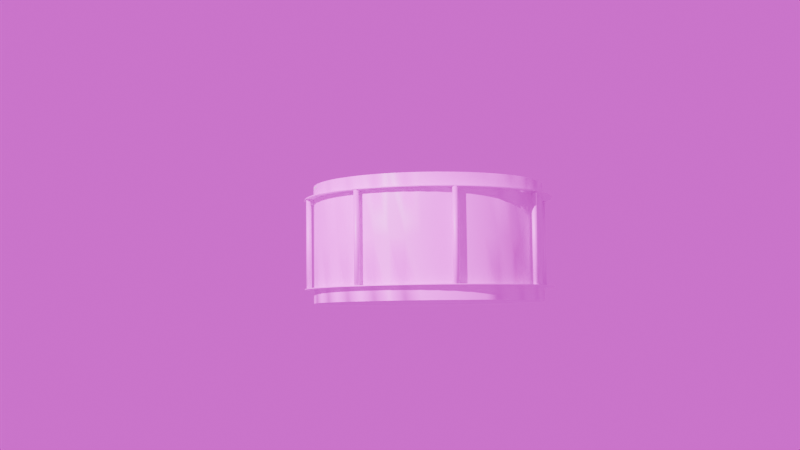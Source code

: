 # Source: Tambour1.blend  (saved by Blender 4.1.24; exported with 4.5.12 LTS)
import bpy
from mathutils import Matrix  # noqa: F401  (used for matrix-valued properties, if any)

bpy.ops.wm.read_factory_settings(use_empty=True)
scene = bpy.context.scene
scene.name = 'Scene'

# ---- collections
col_collection = bpy.data.collections.new('Collection'); scene.collection.children.link(col_collection)

# ---- images (referenced by path relative to the original .blend; pixels are not part of the script)
import os
ASSET_DIR = os.environ.get("B2B_ASSET_DIR", "")  # directory of the original .blend (textures are referenced by path, not embedded)
HERE = os.path.dirname(os.path.abspath(__file__))  # packed textures are extracted next to this script under _unpacked/

def load_image(name, relpath, width, height, colorspace="sRGB"):
    """Load a texture the original file referenced (path relative to the .blend, or extracted next to this script)."""
    p = next((c for c in (os.path.join(HERE, relpath), os.path.join(ASSET_DIR, relpath)) if relpath and os.path.exists(c)), "")
    if p:
        img = bpy.data.images.load(p, check_existing=True)
        img.name = name
    else:  # same state as the original file: an image datablock whose file is absent (Cycles renders it pink)
        img = bpy.data.images.new(name, width, height)
        img.source = "FILE"
        img.filepath = "//" + (relpath or name)
    img.colorspace_settings.name = colorspace
    return img
img_box = load_image('Box', 'Box.png', 1024, 1024, 'sRGB')
img_support1 = load_image('support1', 'support1.png', 1024, 1024, 'sRGB')
img_barre = load_image('barre', 'barre.png', 1024, 1024, 'sRGB')
img_hdroutdoorsnowmountainseveningclear001_light = load_image('HdrOutdoorSnowMountainsEveningClear001_Light', 'HdrOutdoorSnowMountainsEveningClear001_HDR_4K.exr', 1024, 1024, 'Linear Rec.709')
img_hdroutdoorsnowmountainseveningclear001_background = load_image('HdrOutdoorSnowMountainsEveningClear001_Background', 'HdrOutdoorSnowMountainsEveningClear001_HDR_4K.exr', 1024, 1024, 'Linear Rec.709')

# ---- materials (node trees are filled in below, after node groups)
mat_metalcladdingframe002_2k = bpy.data.materials.new('MetalCladdingFrame002_2K')
mat_metalcladdingframe002_2k.displacement_method = 'DISPLACEMENT'
mat_metalsteelbrushed001_2k = bpy.data.materials.new('MetalSteelBrushed001_2K')
mat_metalsteelbrushed001_2k.displacement_method = 'DISPLACEMENT'
mat_plasticmolddryblast002_2k = bpy.data.materials.new('PlasticMoldDryBlast002_2K')
mat_plasticmolddryblast002_2k.displacement_method = 'DISPLACEMENT'
mat_material = bpy.data.materials.new('Material')

# ---- material node trees
mat_metalcladdingframe002_2k.use_nodes = True; mat_metalcladdingframe002_2k.node_tree.nodes.clear()
_N = mat_metalcladdingframe002_2k.node_tree.nodes; _L = mat_metalcladdingframe002_2k.node_tree.links
n0 = _N.new('ShaderNodeBsdfPrincipled'); n0.name = 'Principled BSDF'; n0.location = (241, 338)
n0.distribution = 'GGX'
n0.subsurface_method = 'RANDOM_WALK_SKIN'
n1 = _N.new('ShaderNodeOutputMaterial'); n1.name = 'Material Output'; n1.location = (591, 338)
n2 = _N.new('ShaderNodeTexImage'); n2.name = 'Image Texture'; n2.location = (-152, 330)
n2.image = img_box
_L.new(n0.outputs[0], n1.inputs[0])
_L.new(n2.outputs[0], n0.inputs[0])
n1.is_active_output = True
mat_metalsteelbrushed001_2k.use_nodes = True; mat_metalsteelbrushed001_2k.node_tree.nodes.clear()
_N = mat_metalsteelbrushed001_2k.node_tree.nodes; _L = mat_metalsteelbrushed001_2k.node_tree.links
n0 = _N.new('ShaderNodeBsdfPrincipled'); n0.name = 'Principled BSDF'; n0.location = (167, 297)
n0.distribution = 'GGX'
n0.subsurface_method = 'RANDOM_WALK_SKIN'
n1 = _N.new('ShaderNodeOutputMaterial'); n1.name = 'Material Output'; n1.location = (517, 297)
n2 = _N.new('ShaderNodeTexImage'); n2.name = 'Image Texture'; n2.location = (-113, 300)
n2.image = img_support1
_L.new(n0.outputs[0], n1.inputs[0])
_L.new(n2.outputs[0], n0.inputs[0])
n1.is_active_output = True
mat_plasticmolddryblast002_2k.use_nodes = True; mat_plasticmolddryblast002_2k.node_tree.nodes.clear()
_N = mat_plasticmolddryblast002_2k.node_tree.nodes; _L = mat_plasticmolddryblast002_2k.node_tree.links
n0 = _N.new('ShaderNodeBsdfPrincipled'); n0.name = 'Principled BSDF'; n0.location = (76, 312)
n0.distribution = 'GGX'
n0.subsurface_method = 'RANDOM_WALK_SKIN'
n1 = _N.new('ShaderNodeOutputMaterial'); n1.name = 'Material Output'; n1.location = (426, 312)
n2 = _N.new('ShaderNodeTexImage'); n2.name = 'Image Texture'; n2.location = (-283, 310)
n2.image = img_barre
_L.new(n0.outputs[0], n1.inputs[0])
_L.new(n2.outputs[0], n0.inputs[0])
n1.is_active_output = True
mat_material.use_nodes = True; mat_material.node_tree.nodes.clear()
_N = mat_material.node_tree.nodes; _L = mat_material.node_tree.links
n0 = _N.new('ShaderNodeBsdfPrincipled'); n0.name = 'Principled BSDF'; n0.location = (10, 300)
n0.inputs[0].default_value = (0.471, 0.471, 0.471, 1.0)
n0.inputs[1].default_value = 0.15
n0.inputs[2].default_value = 1.0
n0.inputs[8].default_value = 0.5
n0.inputs[10].default_value = 0.005
n1 = _N.new('ShaderNodeOutputMaterial'); n1.name = 'Material Output'; n1.location = (300, 300)
_L.new(n0.outputs[0], n1.inputs[0])
n1.is_active_output = True

# ---- world
world_world = bpy.data.worlds.new('World'); scene.world = world_world
world_world.use_nodes = True; world_world.node_tree.nodes.clear()
_N = world_world.node_tree.nodes; _L = world_world.node_tree.links
n0 = _N.new('ShaderNodeOutputWorld'); n0.name = 'World Output'; n0.location = (300, 300)
n1 = _N.new('ShaderNodeBackground'); n1.name = 'Background'; n1.location = (-110, 200)
n1.label = 'Lighting'
n2 = _N.new('ShaderNodeTexCoord'); n2.name = 'Texture Coordinate'; n2.location = (-1080, 420)
n2.label = 'Mapping'
n3 = _N.new('ShaderNodeMapping'); n3.name = 'Mapping'; n3.location = (-870, 420)
n3.label = 'Mapping'
n4 = _N.new('ShaderNodeTexEnvironment'); n4.name = 'Environment Texture'; n4.location = (-470, 420)
n4.label = 'Lighting'
n4.image = img_hdroutdoorsnowmountainseveningclear001_light
n5 = _N.new('ShaderNodeTexEnvironment'); n5.name = 'Environment Texture.001'; n5.location = (-470, 100)
n5.label = 'Background'
n5.image = img_hdroutdoorsnowmountainseveningclear001_background
n6 = _N.new('ShaderNodeBackground'); n6.name = 'Background.001'; n6.location = (-110, 70)
n6.label = 'Background'
n7 = _N.new('ShaderNodeMixShader'); n7.name = 'Mix Shader'; n7.location = (110, 300)
n8 = _N.new('ShaderNodeLightPath'); n8.name = 'Light Path'; n8.location = (-110, 550)
_L.new(n3.outputs[0], n4.inputs[0])
_L.new(n4.outputs[0], n1.inputs[0])
_L.new(n1.outputs[0], n7.inputs[1])
_L.new(n2.outputs[0], n3.inputs[0])
_L.new(n3.outputs[0], n5.inputs[0])
_L.new(n5.outputs[0], n6.inputs[0])
_L.new(n6.outputs[0], n7.inputs[2])
_L.new(n8.outputs[0], n7.inputs[0])
_L.new(n7.outputs[0], n0.inputs[0])
n0.is_active_output = True
world_world.color = (0.05088, 0.05088, 0.05088)
world_world.use_sun_shadow = False
world_world.sun_shadow_jitter_overblur = 0.0

# ---- cameras
cam_camera = bpy.data.cameras.new('Camera')

# ---- lights
light_point = bpy.data.lights.new('Point', 'POINT')
light_point.transmission_factor = 0.0
light_point.energy = 2000.0
light_point.shadow_maximum_resolution = 0.006
light_point.use_absolute_resolution = True

# ---- meshes
me_cylinder_010 = bpy.data.meshes.new('Cylinder.010')
me_cylinder_010.from_pydata([(0.0, 0.1581, -0.06587), (0.0, 0.1632, -0.0825), (0.0, 0.1632, 0.0825), (0.04092, 0.1527, -0.06587), (0.04223, 0.1576, -0.0825), (0.04223, 0.1576, 0.0825), (0.07905, 0.1369, -0.06587), (0.08158, 0.1413, -0.0825), (0.08158, 0.1413, 0.0825), (0.1154, 0.1154, -0.0825), (0.1118, 0.1118, -0.06587), (0.1154, 0.1154, 0.0825), (0.1413, 0.08158, -0.0825), (0.1369, 0.07905, -0.06587), (0.1413, 0.08158, 0.0825), (0.1576, 0.04223, -0.0825), (0.1527, 0.04092, -0.06587), (0.1576, 0.04223, 0.0825), (0.1581, 0.0, -0.06587), (0.1632, 0.0, -0.0825), (0.1632, 0.0, 0.0825), (0.1527, -0.04092, -0.06587), (0.1576, -0.04223, -0.0825), (0.1576, -0.04223, 0.0825), (0.1413, -0.08158, -0.0825), (0.1369, -0.07905, -0.06587), (0.1413, -0.08158, 0.0825), (0.1154, -0.1154, -0.0825), (0.1118, -0.1118, -0.06587), (0.1154, -0.1154, 0.0825), (0.08158, -0.1413, -0.0825), (0.07905, -0.1369, -0.06587), (0.08158, -0.1413, 0.0825), (0.04223, -0.1576, -0.0825), (0.04092, -0.1527, -0.06587), (0.04223, -0.1576, 0.0825), (0.0, -0.1632, -0.0825), (0.0, -0.1581, -0.06587), (0.0, -0.1632, 0.0825), (-0.04092, -0.1527, -0.06587), (-0.04223, -0.1576, -0.0825), (-0.04223, -0.1576, 0.0825), (-0.07905, -0.1369, -0.06587), (-0.08158, -0.1413, -0.0825), (-0.08158, -0.1413, 0.0825), (-0.1118, -0.1118, -0.06587), (-0.1154, -0.1154, -0.0825), (-0.1154, -0.1154, 0.0825), (-0.1369, -0.07905, -0.06587), (-0.1413, -0.08158, -0.0825), (-0.1413, -0.08158, 0.0825), (-0.1527, -0.04092, -0.06587), (-0.1576, -0.04223, -0.0825), (-0.1576, -0.04223, 0.0825), (-0.1632, 0.0, -0.0825), (-0.1581, 0.0, -0.06587), (-0.1632, 0.0, 0.0825), (-0.1527, 0.04092, -0.06587), (-0.1576, 0.04223, -0.0825), (-0.1576, 0.04223, 0.0825), (-0.1413, 0.08158, -0.0825), (-0.1369, 0.07905, -0.06587), (-0.1413, 0.08158, 0.0825), (-0.1154, 0.1154, -0.0825), (-0.1118, 0.1118, -0.06587), (-0.1154, 0.1154, 0.0825), (-0.08158, 0.1413, -0.0825), (-0.07905, 0.1369, -0.06587), (-0.08158, 0.1413, 0.0825), (-0.04092, 0.1527, -0.06587), (-0.04223, 0.1576, -0.0825), (-0.04222, 0.1576, 0.0825), (0.0, 0.1631, -0.0825), (0.04222, 0.1576, -0.0825), (0.04222, 0.1576, 0.0825), (0.0, 0.1631, 0.0825), (0.08156, 0.1413, -0.0825), (0.08156, 0.1413, 0.0825), (0.1153, 0.1153, -0.0825), (0.1153, 0.1153, 0.0825), (0.1413, 0.08156, -0.0825), (0.1413, 0.08156, 0.0825), (0.1576, 0.04222, -0.0825), (0.1576, 0.04222, 0.0825), (0.1631, 0.0, -0.0825), (0.1631, 0.0, 0.0825), (0.1576, -0.04222, -0.0825), (0.1576, -0.04222, 0.0825), (0.1413, -0.08156, -0.0825), (0.1413, -0.08156, 0.0825), (0.1153, -0.1153, -0.0825), (0.1153, -0.1153, 0.0825), (0.08156, -0.1413, -0.0825), (0.08156, -0.1413, 0.0825), (0.04222, -0.1576, -0.0825), (0.04222, -0.1576, 0.0825), (0.0, -0.1631, -0.0825), (0.0, -0.1631, 0.0825), (-0.04222, -0.1576, -0.0825), (-0.04222, -0.1576, 0.0825), (-0.08156, -0.1413, -0.0825), (-0.08156, -0.1413, 0.0825), (-0.1153, -0.1153, -0.0825), (-0.1153, -0.1153, 0.0825), (-0.1413, -0.08156, -0.0825), (-0.1413, -0.08156, 0.0825), (-0.1576, -0.04222, -0.0825), (-0.1576, -0.04222, 0.0825), (-0.1631, 0.0, -0.0825), (-0.1631, 0.0, 0.0825), (-0.1576, 0.04222, -0.0825), (-0.1576, 0.04222, 0.0825), (-0.1413, 0.08156, -0.0825), (-0.1413, 0.08156, 0.0825), (-0.1153, 0.1153, -0.0825), (-0.1153, 0.1153, 0.0825), (-0.08156, 0.1413, -0.0825), (-0.08156, 0.1413, 0.0825), (-0.04222, 0.1576, -0.0825), (-0.04223, 0.1576, 0.0825), (0.02129, 0.1617, -0.0825), (0.02129, 0.1617, 0.0825), (5.821e-11, 0.1631, 0.0), (0.04222, 0.1576, 9.313e-10), (0.06242, 0.1507, -0.0825), (0.06242, 0.1507, 0.0825), (0.08156, 0.1413, 9.313e-10), (0.0993, 0.1294, -0.0825), (0.0993, 0.1294, 0.0825), (0.1153, 0.1153, 9.313e-10), (0.1294, 0.0993, -0.0825), (0.1294, 0.0993, 0.0825), (0.1413, 0.08156, 9.313e-10), (0.1507, 0.06242, -0.0825), (0.1507, 0.06242, 0.0825), (0.1576, 0.04222, 9.313e-10), (0.1617, 0.02129, -0.0825), (0.1617, 0.02129, 0.0825), (0.1631, -2.91e-11, 9.313e-10), (0.1617, -0.02129, -0.0825), (0.1617, -0.02129, 0.0825), (0.1576, -0.04222, 9.313e-10), (0.1507, -0.06242, -0.0825), (0.1507, -0.06242, 0.0825), (0.1413, -0.08156, 9.313e-10), (0.1294, -0.0993, -0.0825), (0.1294, -0.0993, 0.0825), (0.1153, -0.1153, 9.313e-10), (0.0993, -0.1294, -0.0825), (0.0993, -0.1294, 0.0825), (0.08156, -0.1413, 9.313e-10), (0.06242, -0.1507, -0.0825), (0.06242, -0.1507, 0.0825), (0.04222, -0.1576, 9.313e-10), (0.02129, -0.1617, -0.0825), (0.02129, -0.1617, 0.0825), (-2.91e-11, -0.1631, 9.313e-10), (-0.02129, -0.1617, -0.0825), (-0.02129, -0.1617, 0.0825), (-0.04222, -0.1576, 9.313e-10), (-0.06242, -0.1507, -0.0825), (-0.06242, -0.1507, 0.0825), (-0.08156, -0.1413, 9.313e-10), (-0.0993, -0.1294, -0.0825), (-0.0993, -0.1294, 0.0825), (-0.1153, -0.1153, 9.313e-10), (-0.1294, -0.0993, -0.0825), (-0.1294, -0.0993, 0.0825), (-0.1413, -0.08156, 9.313e-10), (-0.1507, -0.06242, -0.0825), (-0.1507, -0.06242, 0.0825), (-0.1576, -0.04222, 9.313e-10), (-0.1617, -0.02129, -0.0825), (-0.1617, -0.02129, 0.0825), (-0.1631, 2.91e-11, 9.313e-10), (-0.1617, 0.02129, -0.0825), (-0.1617, 0.02129, 0.0825), (-0.1576, 0.04222, 9.313e-10), (-0.1507, 0.06242, -0.0825), (-0.1507, 0.06242, 0.0825), (-0.1413, 0.08156, 9.313e-10), (-0.1294, 0.0993, -0.0825), (-0.1294, 0.0993, 0.0825), (-0.1153, 0.1153, 9.313e-10), (-0.0993, 0.1294, -0.0825), (-0.0993, 0.1294, 0.0825), (-0.08156, 0.1413, 9.313e-10), (-0.06242, 0.1507, -0.0825), (-0.06242, 0.1507, 0.0825), (-0.04222, 0.1576, 9.313e-10), (-0.02129, 0.1617, -0.0825), (-0.02129, 0.1617, 0.0825), (0.02129, 0.1617, -0.0825), (0.02129, 0.1617, 0.0825), (-0.02129, 0.1617, 0.0825), (0.1617, 0.02129, -0.0825), (0.1617, 0.02129, 0.0825), (0.1617, -0.02129, -0.0825), (0.1617, -0.02129, 0.0825), (0.02129, -0.1617, -0.0825), (0.02129, -0.1617, 0.0825), (-0.02129, -0.1617, -0.0825), (-0.02129, -0.1617, 0.0825), (-0.1617, -0.02129, -0.0825), (-0.1617, -0.02129, 0.0825), (-0.1617, 0.02129, -0.0825), (-0.1617, 0.02129, 0.0825), (0.02129, 0.1617, 4.657e-10), (0.06242, 0.1507, 4.657e-10), (0.0993, 0.1294, 4.657e-10), (0.1294, 0.0993, 4.657e-10), (0.1507, 0.06242, 4.657e-10), (0.1617, 0.02129, 4.657e-10), (0.1617, -0.02129, 4.657e-10), (0.1507, -0.06242, 4.657e-10), (0.1294, -0.0993, 4.657e-10), (0.0993, -0.1294, 4.657e-10), (0.06242, -0.1507, 4.657e-10), (0.02129, -0.1617, 4.657e-10), (-0.02129, -0.1617, 4.657e-10), (-0.06242, -0.1507, 4.657e-10), (-0.0993, -0.1294, 4.657e-10), (-0.1294, -0.0993, 4.657e-10), (-0.1507, -0.06242, 4.657e-10), (-0.1617, -0.02129, 4.657e-10), (-0.1617, 0.02129, 4.657e-10), (-0.1507, 0.06242, 4.657e-10), (-0.1294, 0.0993, 4.657e-10), (-0.0993, 0.1294, 4.657e-10), (-0.06242, 0.1507, 4.657e-10), (-0.02129, 0.1617, 0.0), (-3.725e-09, -9.313e-10, -0.0825), (0.04092, 0.1527, 0.0825), (0.02046, 0.1554, 0.0825), (0.05998, 0.1448, 0.0825), (-0.02046, 0.1554, 0.0825), (0.0, 0.1581, 0.0825), (-0.05998, 0.1448, 0.0825), (-0.04092, 0.1527, 0.0825), (-0.07905, 0.1369, 0.0825), (-0.09542, 0.1244, 0.0825), (-0.1118, 0.1118, 0.0825), (-0.1244, 0.09542, 0.0825), (-0.1448, 0.05998, 0.0825), (-0.1369, 0.07905, 0.0825), (-0.1527, 0.04092, 0.0825), (-0.1554, 0.02046, 0.0825), (-0.1554, -0.02046, 0.0825), (-0.1581, 0.0, 0.0825), (-0.1448, -0.05998, 0.0825), (-0.1527, -0.04092, 0.0825), (-0.1369, -0.07905, 0.0825), (-0.1244, -0.09542, 0.0825), (-0.09542, -0.1244, 0.0825), (-0.1118, -0.1118, 0.0825), (-0.05998, -0.1448, 0.0825), (-0.07905, -0.1369, 0.0825), (-0.04092, -0.1527, 0.0825), (-0.02046, -0.1554, 0.0825), (0.02046, -0.1554, 0.0825), (0.0, -0.1581, 0.0825), (0.05998, -0.1448, 0.0825), (0.04092, -0.1527, 0.0825), (0.09542, -0.1244, 0.0825), (0.07905, -0.1369, 0.0825), (0.1118, -0.1118, 0.0825), (0.1244, -0.09542, 0.0825), (0.1448, -0.05998, 0.0825), (0.1369, -0.07905, 0.0825), (0.1554, -0.02046, 0.0825), (0.1527, -0.04092, 0.0825), (0.1554, 0.02046, 0.0825), (0.1581, 0.0, 0.0825), (0.1448, 0.05998, 0.0825), (0.1527, 0.04092, 0.0825), (0.1369, 0.07905, 0.0825), (0.1244, 0.09542, 0.0825), (0.1118, 0.1118, 0.0825), (0.09542, 0.1244, 0.0825), (0.07905, 0.1369, 0.0825)], [], [(72, 122, 207, 120), (122, 75, 121, 207), (207, 121, 74, 123), (120, 207, 123, 73), (73, 123, 208, 124), (123, 74, 125, 208), (208, 125, 77, 126), (124, 208, 126, 76), (76, 126, 209, 127), (126, 77, 128, 209), (209, 128, 79, 129), (127, 209, 129, 78), (78, 129, 210, 130), (129, 79, 131, 210), (210, 131, 81, 132), (130, 210, 132, 80), (80, 132, 211, 133), (132, 81, 134, 211), (211, 134, 83, 135), (133, 211, 135, 82), (82, 135, 212, 136), (135, 83, 137, 212), (212, 137, 85, 138), (136, 212, 138, 84), (84, 138, 213, 139), (138, 85, 140, 213), (213, 140, 87, 141), (139, 213, 141, 86), (86, 141, 214, 142), (141, 87, 143, 214), (214, 143, 89, 144), (142, 214, 144, 88), (88, 144, 215, 145), (144, 89, 146, 215), (215, 146, 91, 147), (145, 215, 147, 90), (90, 147, 216, 148), (147, 91, 149, 216), (216, 149, 93, 150), (148, 216, 150, 92), (92, 150, 217, 151), (150, 93, 152, 217), (217, 152, 95, 153), (151, 217, 153, 94), (94, 153, 218, 154), (153, 95, 155, 218), (218, 155, 97, 156), (154, 218, 156, 96), (96, 156, 219, 157), (156, 97, 158, 219), (219, 158, 99, 159), (157, 219, 159, 98), (98, 159, 220, 160), (159, 99, 161, 220), (220, 161, 101, 162), (160, 220, 162, 100), (100, 162, 221, 163), (162, 101, 164, 221), (221, 164, 103, 165), (163, 221, 165, 102), (102, 165, 222, 166), (165, 103, 167, 222), (222, 167, 105, 168), (166, 222, 168, 104), (104, 168, 223, 169), (168, 105, 170, 223), (223, 170, 107, 171), (169, 223, 171, 106), (106, 171, 224, 172), (171, 107, 173, 224), (224, 173, 109, 174), (172, 224, 174, 108), (108, 174, 225, 175), (174, 109, 176, 225), (225, 176, 111, 177), (175, 225, 177, 110), (110, 177, 226, 178), (177, 111, 179, 226), (226, 179, 113, 180), (178, 226, 180, 112), (112, 180, 227, 181), (180, 113, 182, 227), (227, 182, 115, 183), (181, 227, 183, 114), (114, 183, 228, 184), (183, 115, 185, 228), (228, 185, 117, 186), (184, 228, 186, 116), (234, 125, 5, 193, 233, 232), (233, 193, 2, 191, 235, 236), (235, 191, 119, 188, 237, 238), (237, 188, 68, 185, 240, 239), (240, 185, 65, 182, 242, 241), (242, 182, 62, 179, 243, 244), (243, 179, 59, 206, 246, 245), (206, 56, 204, 247, 248, 246), (247, 204, 53, 170, 249, 250), (249, 170, 50, 167, 252, 251), (252, 167, 47, 164, 253, 254), (253, 164, 44, 161, 255, 256), (255, 161, 41, 202, 258, 257), (258, 202, 38, 200, 259, 260), (259, 200, 35, 152, 261, 262), (152, 32, 149, 263, 264, 261), (149, 29, 146, 266, 265, 263), (266, 146, 26, 143, 267, 268), (143, 23, 198, 269, 270, 267), (198, 20, 196, 271, 272, 269), (271, 196, 17, 134, 273, 274), (273, 134, 14, 131, 276, 275), (276, 131, 11, 128, 278, 277), (278, 128, 8, 125, 234, 279), (116, 186, 229, 187), (186, 117, 188, 229), (229, 188, 71, 189), (187, 229, 189, 118), (118, 189, 230, 190), (189, 71, 194, 230), (230, 194, 75, 122), (190, 230, 122, 72), (1, 192, 231, 190), (4, 124, 231, 192), (7, 127, 231, 124), (9, 130, 231, 127), (12, 133, 231, 130), (15, 195, 231, 133), (19, 197, 231, 195), (22, 142, 231, 197), (24, 145, 231, 142), (27, 148, 231, 145), (30, 151, 231, 148), (33, 199, 231, 151), (36, 201, 231, 199), (40, 160, 231, 201), (43, 163, 231, 160), (46, 166, 231, 163), (49, 169, 231, 166), (52, 203, 231, 169), (54, 205, 231, 203), (58, 178, 231, 205), (60, 181, 231, 178), (63, 184, 231, 181), (66, 187, 231, 184), (70, 190, 231, 187), (236, 0, 3, 232, 233), (232, 3, 6, 279, 234), (279, 6, 10, 277, 278), (277, 10, 13, 275, 276), (275, 13, 16, 274, 273), (16, 18, 272, 271, 274), (272, 18, 21, 270, 269), (270, 21, 25, 268, 267), (25, 28, 265, 266, 268), (28, 31, 264, 263, 265), (264, 31, 34, 262, 261), (34, 37, 260, 259, 262), (37, 39, 257, 258, 260), (257, 39, 42, 256, 255), (42, 45, 254, 253, 256), (254, 45, 48, 251, 252), (251, 48, 51, 250, 249), (250, 51, 55, 248, 247), (248, 55, 57, 245, 246), (245, 57, 61, 244, 243), (244, 61, 64, 241, 242), (241, 64, 67, 239, 240), (239, 67, 69, 238, 237), (238, 69, 0, 236, 235), (67, 64, 61, 57, 55, 51, 48, 45, 42, 39, 37, 34, 31, 28, 25, 21, 18, 16, 13, 10, 6, 3, 0, 69)])
me_cylinder_010.polygons.foreach_set('use_smooth', [True] * 169)
me_cylinder_010.polygons.foreach_set('material_index', [0, 0, 0, 0, 0, 0, 0, 0, 0, 0, 0, 0, 0, 0, 0, 0, 0, 0, 0, 0, 0, 0, 0, 0, 0, 0, 0, 0, 0, 0, 0, 0, 0, 0, 0, 0, 0, 0, 0, 0, 0, 0, 0, 0, 0, 0, 0, 0, 0, 0, 0, 0, 0, 0, 0, 0, 0, 0, 0, 0, 0, 0, 0, 0, 0, 0, 0, 0, 0, 0, 0, 0, 0, 0, 0, 0, 0, 0, 0, 0, 0, 0, 0, 0, 0, 0, 0, 0, 0, 0, 0, 0, 0, 0, 0, 0, 0, 0, 0, 0, 0, 0, 0, 0, 0, 0, 0, 0, 0, 0, 0, 0, 0, 0, 0, 0, 0, 0, 0, 0, 0, 0, 0, 0, 0, 0, 0, 0, 0, 0, 0, 0, 0, 0, 0, 0, 0, 0, 0, 0, 0, 0, 0, 0, 32480, 32480, 32480, 32480, 32480, 32480, 32480, 32480, 32480, 32480, 32480, 32480, 32480, 32480, 32480, 32480, 32480, 32480, 32480, 32480, 32480, 32480, 32480, 32480, 32480])
_uv = me_cylinder_010.uv_layers.new(name='UVMap')
_uv.uv.foreach_set('vector', [0.7776, 0.5443, 0.6798, 0.5443, 0.6798, 0.519, 0.7776, 0.519, 0.6798, 0.5443, 0.5819, 0.5443, 0.5819, 0.519, 0.6798, 0.519, 0.6798, 0.519, 0.5819, 0.519, 0.5819, 0.494, 0.6798, 0.494, 0.7776, 0.519, 0.6798, 0.519, 0.6798, 0.494, 0.7776, 0.494, 0.7776, 0.494, 0.6798, 0.494, 0.6798, 0.4696, 0.7776, 0.4696, 0.6798, 0.494, 0.5819, 0.494, 0.5819, 0.4696, 0.6798, 0.4696, 0.6798, 0.4696, 0.5819, 0.4696, 0.5819, 0.4463, 0.6798, 0.4463, 0.7776, 0.4696, 0.6798, 0.4696, 0.6798, 0.4463, 0.7776, 0.4463, 0.7776, 0.4463, 0.6798, 0.4463, 0.6798, 0.4246, 0.7776, 0.4246, 0.6798, 0.4463, 0.5819, 0.4463, 0.5819, 0.4246, 0.6798, 0.4246, 0.6798, 0.4246, 0.5819, 0.4246, 0.5819, 0.4047, 0.6798, 0.4047, 0.7776, 0.4246, 0.6798, 0.4246, 0.6798, 0.4047, 0.7776, 0.4047, 0.7776, 0.4047, 0.6798, 0.4047, 0.6798, 0.387, 0.7776, 0.387, 0.6798, 0.4047, 0.5819, 0.4047, 0.5819, 0.387, 0.6798, 0.387, 0.6798, 0.387, 0.5819, 0.387, 0.5819, 0.3718, 0.6798, 0.3718, 0.7776, 0.387, 0.6798, 0.387, 0.6798, 0.3718, 0.7776, 0.3718, 0.5819, 0.6789, 0.484, 0.6789, 0.484, 0.6622, 0.5819, 0.6622, 0.484, 0.6789, 0.3862, 0.6789, 0.3862, 0.6622, 0.484, 0.6622, 0.484, 0.6622, 0.3862, 0.6622, 0.3862, 0.6431, 0.484, 0.6431, 0.5819, 0.6622, 0.484, 0.6622, 0.484, 0.6431, 0.5819, 0.6431, 0.5819, 0.6431, 0.484, 0.6431, 0.484, 0.6221, 0.5819, 0.6221, 0.484, 0.6431, 0.3862, 0.6431, 0.3862, 0.6221, 0.484, 0.6221, 0.484, 0.6221, 0.3862, 0.6221, 0.3862, 0.5994, 0.484, 0.5994, 0.5819, 0.6221, 0.484, 0.6221, 0.484, 0.5994, 0.5819, 0.5994, 0.5819, 0.5994, 0.484, 0.5994, 0.484, 0.5754, 0.5819, 0.5754, 0.484, 0.5994, 0.3862, 0.5994, 0.3862, 0.5754, 0.484, 0.5754, 0.484, 0.5754, 0.3862, 0.5754, 0.3862, 0.5506, 0.484, 0.5506, 0.5819, 0.5754, 0.484, 0.5754, 0.484, 0.5506, 0.5819, 0.5506, 0.5819, 0.5506, 0.484, 0.5506, 0.484, 0.5253, 0.5819, 0.5253, 0.484, 0.5506, 0.3862, 0.5506, 0.3862, 0.5253, 0.484, 0.5253, 0.484, 0.5253, 0.3862, 0.5253, 0.3862, 0.5001, 0.484, 0.5001, 0.5819, 0.5253, 0.484, 0.5253, 0.484, 0.5001, 0.5819, 0.5001, 0.5819, 0.5001, 0.484, 0.5001, 0.484, 0.4753, 0.5819, 0.4753, 0.484, 0.5001, 0.3862, 0.5001, 0.3862, 0.4753, 0.484, 0.4753, 0.484, 0.4753, 0.3862, 0.4753, 0.3862, 0.4513, 0.484, 0.4513, 0.5819, 0.4753, 0.484, 0.4753, 0.484, 0.4513, 0.5819, 0.4513, 0.5819, 0.4513, 0.484, 0.4513, 0.484, 0.4286, 0.5819, 0.4286, 0.484, 0.4513, 0.3862, 0.4513, 0.3862, 0.4286, 0.484, 0.4286, 0.484, 0.4286, 0.3862, 0.4286, 0.3862, 0.4076, 0.484, 0.4076, 0.5819, 0.4286, 0.484, 0.4286, 0.484, 0.4076, 0.5819, 0.4076, 0.5819, 0.4076, 0.484, 0.4076, 0.484, 0.3885, 0.5819, 0.3885, 0.484, 0.4076, 0.3862, 0.4076, 0.3862, 0.3885, 0.484, 0.3885, 0.484, 0.3885, 0.3862, 0.3885, 0.3862, 0.3718, 0.484, 0.3718, 0.5819, 0.3885, 0.484, 0.3885, 0.484, 0.3718, 0.5819, 0.3718, 0.7776, 0.9311, 0.6798, 0.9311, 0.6798, 0.9144, 0.7776, 0.9144, 0.6798, 0.9311, 0.5819, 0.9311, 0.5819, 0.9144, 0.6798, 0.9144, 0.6798, 0.9144, 0.5819, 0.9144, 0.5819, 0.8954, 0.6798, 0.8954, 0.7776, 0.9144, 0.6798, 0.9144, 0.6798, 0.8954, 0.7776, 0.8954, 0.7776, 0.8954, 0.6798, 0.8954, 0.6798, 0.8744, 0.7776, 0.8744, 0.6798, 0.8954, 0.5819, 0.8954, 0.5819, 0.8744, 0.6798, 0.8744, 0.6798, 0.8744, 0.5819, 0.8744, 0.5819, 0.8517, 0.6798, 0.8517, 0.7776, 0.8744, 0.6798, 0.8744, 0.6798, 0.8517, 0.7776, 0.8517, 0.7776, 0.8517, 0.6798, 0.8517, 0.6798, 0.8277, 0.7776, 0.8277, 0.6798, 0.8517, 0.5819, 0.8517, 0.5819, 0.8277, 0.6798, 0.8277, 0.6798, 0.8277, 0.5819, 0.8277, 0.5819, 0.8029, 0.6798, 0.8029, 0.7776, 0.8277, 0.6798, 0.8277, 0.6798, 0.8029, 0.7776, 0.8029, 0.7776, 0.8029, 0.6798, 0.8029, 0.6798, 0.7776, 0.7776, 0.7776, 0.6798, 0.8029, 0.5819, 0.8029, 0.5819, 0.7776, 0.6798, 0.7776, 0.6798, 0.7776, 0.5819, 0.7776, 0.5819, 0.7524, 0.6798, 0.7524, 0.7776, 0.7776, 0.6798, 0.7776, 0.6798, 0.7524, 0.7776, 0.7524, 0.7776, 0.7524, 0.6798, 0.7524, 0.6798, 0.7275, 0.7776, 0.7275, 0.6798, 0.7524, 0.5819, 0.7524, 0.5819, 0.7275, 0.6798, 0.7275, 0.6798, 0.7275, 0.5819, 0.7275, 0.5819, 0.7036, 0.6798, 0.7036, 0.7776, 0.7275, 0.6798, 0.7275, 0.6798, 0.7036, 0.7776, 0.7036, 0.7776, 0.7036, 0.6798, 0.7036, 0.6798, 0.6809, 0.7776, 0.6809, 0.6798, 0.7036, 0.5819, 0.7036, 0.5819, 0.6809, 0.6798, 0.6809, 0.6798, 0.6809, 0.5819, 0.6809, 0.5819, 0.6598, 0.6798, 0.6598, 0.7776, 0.6809, 0.6798, 0.6809, 0.6798, 0.6598, 0.7776, 0.6598, 0.9733, 0.8463, 0.8755, 0.8463, 0.8755, 0.8242, 0.9733, 0.8242, 0.8755, 0.8463, 0.7776, 0.8463, 0.7776, 0.8242, 0.8755, 0.8242, 0.8755, 0.8242, 0.7776, 0.8242, 0.7776, 0.8007, 0.8755, 0.8007, 0.9733, 0.8242, 0.8755, 0.8242, 0.8755, 0.8007, 0.9733, 0.8007, 0.9733, 0.8007, 0.8755, 0.8007, 0.8755, 0.7762, 0.9733, 0.7762, 0.8755, 0.8007, 0.7776, 0.8007, 0.7776, 0.7762, 0.8755, 0.7762, 0.8755, 0.7762, 0.7776, 0.7762, 0.7776, 0.7511, 0.8755, 0.7511, 0.9733, 0.7762, 0.8755, 0.7762, 0.8755, 0.7511, 0.9733, 0.7511, 0.9733, 0.7511, 0.8755, 0.7511, 0.8755, 0.7257, 0.9733, 0.7257, 0.8755, 0.7511, 0.7776, 0.7511, 0.7776, 0.7257, 0.8755, 0.7257, 0.8755, 0.7257, 0.7776, 0.7257, 0.7776, 0.7007, 0.8755, 0.7007, 0.9733, 0.7257, 0.8755, 0.7257, 0.8755, 0.7007, 0.9733, 0.7007, 0.9733, 0.7007, 0.8755, 0.7007, 0.8755, 0.6763, 0.9733, 0.6763, 0.8755, 0.7007, 0.7776, 0.7007, 0.7776, 0.6763, 0.8755, 0.6763, 0.8755, 0.6763, 0.7776, 0.6763, 0.7776, 0.6531, 0.8755, 0.6531, 0.9733, 0.6763, 0.8755, 0.6763, 0.8755, 0.6531, 0.9733, 0.6531, 0.9733, 0.6531, 0.8755, 0.6531, 0.8755, 0.6313, 0.9733, 0.6313, 0.8755, 0.6531, 0.7776, 0.6531, 0.7776, 0.6313, 0.8755, 0.6313, 0.6798, 0.6598, 0.5819, 0.6598, 0.5819, 0.6396, 0.6798, 0.6396, 0.7776, 0.6598, 0.6798, 0.6598, 0.6798, 0.6396, 0.7776, 0.6396, 0.05349, 0.3159, 0.04781, 0.3209, 0.03234, 0.3008, 0.01968, 0.2789, 0.02647, 0.2756, 0.03733, 0.2975, 0.02647, 0.2756, 0.01968, 0.2789, 0.009929, 0.2556, 0.003377, 0.2311, 0.0108, 0.2296, 0.01561, 0.2536, 0.0108, 0.2296, 0.003377, 0.2311, -3.032e-09, 0.206, -3.885e-09, 0.1807, 0.007555, 0.1812, 0.00599, 0.2056, 0.007555, 0.1812, -3.885e-09, 0.1807, 0.00323, 0.1556, 0.009782, 0.1312, 0.01695, 0.1336, 0.00912, 0.1568, 0.01695, 0.1336, 0.009782, 0.1312, 0.0194, 0.1078, 0.03206, 0.08583, 0.03836, 0.09003, 0.02479, 0.1104, 0.03836, 0.09003, 0.03206, 0.08583, 0.04741, 0.06571, 0.0653, 0.04781, 0.0703, 0.05349, 0.05192, 0.06966, 0.0703, 0.05349, 0.0653, 0.04781, 0.08534, 0.03234, 0.1073, 0.01968, 0.1106, 0.02647, 0.08868, 0.03733, 0.1073, 0.01968, 0.1306, 0.009929, 0.1551, 0.003377, 0.1566, 0.0108, 0.1326, 0.01561, 0.1106, 0.02647, 0.1566, 0.0108, 0.1551, 0.003377, 0.1802, -6.111e-09, 0.2055, -6.964e-09, 0.205, 0.007555, 0.1806, 0.00599, 0.205, 0.007555, 0.2055, -6.964e-09, 0.2306, 0.00323, 0.255, 0.009782, 0.2526, 0.01695, 0.2294, 0.00912, 0.2526, 0.01695, 0.255, 0.009782, 0.2784, 0.0194, 0.3004, 0.03206, 0.2962, 0.03836, 0.2758, 0.02479, 0.2962, 0.03836, 0.3004, 0.03206, 0.3205, 0.04741, 0.3384, 0.0653, 0.3327, 0.0703, 0.3165, 0.05192, 0.3327, 0.0703, 0.3384, 0.0653, 0.3538, 0.08534, 0.3665, 0.1073, 0.3597, 0.1106, 0.3489, 0.08868, 0.3597, 0.1106, 0.3665, 0.1073, 0.3763, 0.1306, 0.3828, 0.1551, 0.3754, 0.1566, 0.3706, 0.1326, 0.3754, 0.1566, 0.3828, 0.1551, 0.3862, 0.1802, 0.3862, 0.2055, 0.3786, 0.205, 0.3802, 0.1806, 0.3862, 0.2055, 0.383, 0.2306, 0.3764, 0.255, 0.3692, 0.2526, 0.3771, 0.2294, 0.3786, 0.205, 0.3764, 0.255, 0.3668, 0.2784, 0.3541, 0.3004, 0.3478, 0.2962, 0.3614, 0.2758, 0.3692, 0.2526, 0.3478, 0.2962, 0.3541, 0.3004, 0.3388, 0.3205, 0.3209, 0.3384, 0.3159, 0.3327, 0.3343, 0.3165, 0.3209, 0.3384, 0.3008, 0.3538, 0.2789, 0.3665, 0.2756, 0.3597, 0.2975, 0.3489, 0.3159, 0.3327, 0.2789, 0.3665, 0.2556, 0.3763, 0.2311, 0.3828, 0.2296, 0.3754, 0.2536, 0.3706, 0.2756, 0.3597, 0.2296, 0.3754, 0.2311, 0.3828, 0.206, 0.3862, 0.1807, 0.3862, 0.1812, 0.3786, 0.2056, 0.3802, 0.1812, 0.3786, 0.1807, 0.3862, 0.1556, 0.383, 0.1312, 0.3764, 0.1336, 0.3692, 0.1568, 0.3771, 0.1336, 0.3692, 0.1312, 0.3764, 0.1078, 0.3668, 0.08583, 0.3541, 0.09003, 0.3478, 0.1104, 0.3614, 0.09003, 0.3478, 0.08583, 0.3541, 0.06571, 0.3388, 0.04781, 0.3209, 0.05349, 0.3159, 0.06966, 0.3343, 0.7776, 0.6396, 0.6798, 0.6396, 0.6798, 0.6175, 0.7776, 0.6175, 0.6798, 0.6396, 0.5819, 0.6396, 0.5819, 0.6175, 0.6798, 0.6175, 0.6798, 0.6175, 0.5819, 0.6175, 0.5819, 0.594, 0.6798, 0.594, 0.7776, 0.6175, 0.6798, 0.6175, 0.6798, 0.594, 0.7776, 0.594, 0.7776, 0.594, 0.6798, 0.594, 0.6798, 0.5695, 0.7776, 0.5695, 0.6798, 0.594, 0.5819, 0.594, 0.5819, 0.5695, 0.6798, 0.5695, 0.6798, 0.5695, 0.5819, 0.5695, 0.5819, 0.5443, 0.6798, 0.5443, 0.7776, 0.5695, 0.6798, 0.5695, 0.6798, 0.5443, 0.7776, 0.5443, 0.009929, 0.6418, 0.003377, 0.6173, 0.1931, 0.5793, 0.01968, 0.6651, -5.659e-09, 0.5922, -6.513e-09, 0.5669, 0.1931, 0.5793, 0.003377, 0.6173, 0.00323, 0.5418, 0.009782, 0.5174, 0.1931, 0.5793, -6.513e-09, 0.5669, 0.0194, 0.4939, 0.03206, 0.472, 0.1931, 0.5793, 0.009782, 0.5174, 0.04741, 0.4519, 0.0653, 0.434, 0.1931, 0.5793, 0.03206, 0.472, 0.08534, 0.4185, 0.1073, 0.4059, 0.1931, 0.5793, 0.0653, 0.434, 0.1306, 0.3961, 0.1551, 0.3896, 0.1931, 0.5793, 0.1073, 0.4059, 0.1802, 0.3862, 0.2055, 0.3862, 0.1931, 0.5793, 0.1551, 0.3896, 0.2306, 0.3894, 0.255, 0.396, 0.1931, 0.5793, 0.2055, 0.3862, 0.2784, 0.4056, 0.3004, 0.4182, 0.1931, 0.5793, 0.255, 0.396, 0.3205, 0.4336, 0.3384, 0.4515, 0.1931, 0.5793, 0.3004, 0.4182, 0.3538, 0.4715, 0.3665, 0.4934, 0.1931, 0.5793, 0.3384, 0.4515, 0.3763, 0.5168, 0.3828, 0.5413, 0.1931, 0.5793, 0.3665, 0.4934, 0.3862, 0.5663, 0.3862, 0.5917, 0.1931, 0.5793, 0.3828, 0.5413, 0.383, 0.6168, 0.3764, 0.6412, 0.1931, 0.5793, 0.3862, 0.5917, 0.3668, 0.6646, 0.3541, 0.6865, 0.1931, 0.5793, 0.3764, 0.6412, 0.3388, 0.7067, 0.3209, 0.7246, 0.1931, 0.5793, 0.3541, 0.6865, 0.3008, 0.74, 0.2789, 0.7527, 0.1931, 0.5793, 0.3209, 0.7246, 0.2556, 0.7624, 0.2311, 0.769, 0.1931, 0.5793, 0.2789, 0.7527, 0.206, 0.7724, 0.1807, 0.7724, 0.1931, 0.5793, 0.2311, 0.769, 0.1556, 0.7691, 0.1312, 0.7626, 0.1931, 0.5793, 0.1807, 0.7724, 0.1078, 0.753, 0.08583, 0.7403, 0.1931, 0.5793, 0.1312, 0.7626, 0.06571, 0.725, 0.04781, 0.7071, 0.1931, 0.5793, 0.08583, 0.7403, 0.03234, 0.687, 0.01968, 0.6651, 0.1931, 0.5793, 0.04781, 0.7071, 0.3862, 0.7135, 0.5622, 0.7135, 0.5622, 0.7559, 0.3862, 0.7559, 0.3862, 0.7347, 0.3862, 0.7559, 0.5622, 0.7559, 0.5622, 0.8031, 0.3862, 0.8031, 0.3862, 0.7795, 0.3862, 0.8031, 0.5622, 0.8031, 0.5622, 0.8521, 0.3862, 0.8521, 0.3862, 0.8276, 0.3862, 0.8521, 0.5622, 0.8521, 0.5622, 0.8994, 0.3862, 0.8994, 0.3862, 0.8757, 0.3862, 0.8994, 0.5622, 0.8994, 0.5622, 0.9418, 0.3862, 0.9418, 0.3862, 0.9206, 0.176, 0.7724, 0.176, 0.8165, 9.053e-09, 0.8165, 1.072e-08, 0.7945, 1.239e-08, 0.7724, 9.053e-09, 0.8165, 0.176, 0.8165, 0.176, 0.8647, 5.42e-09, 0.8647, 7.237e-09, 0.8406, 5.42e-09, 0.8647, 0.176, 0.8647, 0.176, 0.9135, 1.735e-09, 0.9135, 3.578e-09, 0.8891, 0.176, 0.9135, 0.176, 0.9596, -1.75e-09, 0.9596, -7.395e-12, 0.9365, 1.735e-09, 0.9135, 0.176, 0.9596, 0.176, 1.0, -4.798e-09, 1.0, -3.274e-09, 0.9798, -1.75e-09, 0.9596, 0.7776, 0.3718, 0.9536, 0.3718, 0.9536, 0.416, 0.7776, 0.416, 0.7776, 0.3939, 0.9536, 0.416, 0.9536, 0.4641, 0.7776, 0.4641, 0.7776, 0.4401, 0.7776, 0.416, 0.9536, 0.4641, 0.9536, 0.5129, 0.7776, 0.5129, 0.7776, 0.4885, 0.7776, 0.4641, 0.7776, 0.5129, 0.9536, 0.5129, 0.9536, 0.5591, 0.7776, 0.5591, 0.7776, 0.536, 0.9536, 0.5591, 0.9536, 0.5995, 0.7776, 0.5995, 0.7776, 0.5793, 0.7776, 0.5591, 0.7776, 0.5995, 0.9536, 0.5995, 0.9536, 0.6313, 0.7776, 0.6313, 0.7776, 0.6154, 0.758, -1.347e-08, 0.934, -1.84e-10, 0.934, 0.03462, 0.758, 0.03462, 0.758, 0.01731, 0.758, 0.03462, 0.934, 0.03462, 0.934, 0.07701, 0.758, 0.07701, 0.758, 0.05581, 0.758, 0.07701, 0.934, 0.07701, 0.934, 0.1243, 0.758, 0.1243, 0.758, 0.1007, 0.758, 0.1243, 0.934, 0.1243, 0.934, 0.1732, 0.758, 0.1732, 0.758, 0.1488, 0.758, 0.1732, 0.934, 0.1732, 0.934, 0.2205, 0.758, 0.2205, 0.758, 0.1969, 0.758, 0.2205, 0.934, 0.2205, 0.934, 0.2629, 0.758, 0.2629, 0.758, 0.2417, 0.758, 0.2629, 0.934, 0.2629, 0.934, 0.2975, 0.758, 0.2975, 0.758, 0.2802, 0.3862, 0.6789, 0.5622, 0.6789, 0.5622, 0.7135, 0.3862, 0.7135, 0.3862, 0.6962, 0.3862, 0.1614, 0.3989, 0.1142, 0.4233, 0.07176, 0.4579, 0.03715, 0.5003, 0.01267, 0.5476, 6.887e-09, 0.5966, 9.761e-09, 0.6439, 0.01267, 0.6863, 0.03715, 0.7209, 0.07176, 0.7454, 0.1142, 0.758, 0.1614, 0.758, 0.2104, 0.7454, 0.2577, 0.7209, 0.3001, 0.6863, 0.3347, 0.6439, 0.3592, 0.5966, 0.3718, 0.5476, 0.3718, 0.5003, 0.3592, 0.4579, 0.3347, 0.4233, 0.3001, 0.3989, 0.2577, 0.3862, 0.2104])
me_cylinder_010.materials.append(mat_metalcladdingframe002_2k)
me_cylinder_010.update()
me_cylinder_006 = bpy.data.meshes.new('Cylinder.006')
me_cylinder_006.from_pydata([(0.0, 0.165, -0.0005), (0.0, 0.165, 0.0005), (0.04271, 0.1594, -0.0005), (0.04271, 0.1594, 0.0005), (0.0825, 0.1429, -0.0005), (0.0825, 0.1429, 0.0005), (0.1167, 0.1167, -0.0005), (0.1167, 0.1167, 0.0005), (0.1429, 0.0825, -0.0005), (0.1429, 0.0825, 0.0005), (0.1594, 0.04271, -0.0005), (0.1594, 0.04271, 0.0005), (0.165, 0.0, -0.0005), (0.165, 0.0, 0.0005), (0.1594, -0.04271, -0.0005), (0.1594, -0.04271, 0.0005), (0.1429, -0.0825, -0.0005), (0.1429, -0.0825, 0.0005), (0.1167, -0.1167, -0.0005), (0.1167, -0.1167, 0.0005), (0.0825, -0.1429, -0.0005), (0.0825, -0.1429, 0.0005), (0.04271, -0.1594, -0.0005), (0.04271, -0.1594, 0.0005), (0.0, -0.165, -0.0005), (0.0, -0.165, 0.0005), (-0.04271, -0.1594, -0.0005), (-0.04271, -0.1594, 0.0005), (-0.0825, -0.1429, -0.0005), (-0.0825, -0.1429, 0.0005), (-0.1167, -0.1167, -0.0005), (-0.1167, -0.1167, 0.0005), (-0.1429, -0.0825, -0.0005), (-0.1429, -0.0825, 0.0005), (-0.1594, -0.04271, -0.0005), (-0.1594, -0.04271, 0.0005), (-0.165, 0.0, -0.0005), (-0.165, 0.0, 0.0005), (-0.1594, 0.04271, -0.0005), (-0.1594, 0.04271, 0.0005), (-0.1429, 0.0825, -0.0005), (-0.1429, 0.0825, 0.0005), (-0.1167, 0.1167, -0.0005), (-0.1167, 0.1167, 0.0005), (-0.0825, 0.1429, -0.0005), (-0.0825, 0.1429, 0.0005), (-0.04271, 0.1594, -0.0005), (-0.04271, 0.1594, 0.0005)], [], [(0, 1, 3, 2), (2, 3, 5, 4), (4, 5, 7, 6), (6, 7, 9, 8), (8, 9, 11, 10), (10, 11, 13, 12), (12, 13, 15, 14), (14, 15, 17, 16), (16, 17, 19, 18), (18, 19, 21, 20), (20, 21, 23, 22), (22, 23, 25, 24), (24, 25, 27, 26), (26, 27, 29, 28), (28, 29, 31, 30), (30, 31, 33, 32), (32, 33, 35, 34), (34, 35, 37, 36), (36, 37, 39, 38), (38, 39, 41, 40), (40, 41, 43, 42), (42, 43, 45, 44), (3, 1, 47, 45, 43, 41, 39, 37, 35, 33, 31, 29, 27, 25, 23, 21, 19, 17, 15, 13, 11, 9, 7, 5), (44, 45, 47, 46), (46, 47, 1, 0), (0, 2, 4, 6, 8, 10, 12, 14, 16, 18, 20, 22, 24, 26, 28, 30, 32, 34, 36, 38, 40, 42, 44, 46)])
me_cylinder_006.polygons.foreach_set('use_smooth', [True] * 26)
_uv = me_cylinder_006.uv_layers.new(name='UVMap')
_uv.uv.foreach_set('vector', [1.0, 0.5, 1.0, 1.0, 0.9583, 1.0, 0.9583, 0.5, 0.9583, 0.5, 0.9583, 1.0, 0.9167, 1.0, 0.9167, 0.5, 0.9167, 0.5, 0.9167, 1.0, 0.875, 1.0, 0.875, 0.5, 0.875, 0.5, 0.875, 1.0, 0.8333, 1.0, 0.8333, 0.5, 0.8333, 0.5, 0.8333, 1.0, 0.7917, 1.0, 0.7917, 0.5, 0.7917, 0.5, 0.7917, 1.0, 0.75, 1.0, 0.75, 0.5, 0.75, 0.5, 0.75, 1.0, 0.7083, 1.0, 0.7083, 0.5, 0.7083, 0.5, 0.7083, 1.0, 0.6667, 1.0, 0.6667, 0.5, 0.6667, 0.5, 0.6667, 1.0, 0.625, 1.0, 0.625, 0.5, 0.625, 0.5, 0.625, 1.0, 0.5833, 1.0, 0.5833, 0.5, 0.5833, 0.5, 0.5833, 1.0, 0.5417, 1.0, 0.5417, 0.5, 0.5417, 0.5, 0.5417, 1.0, 0.5, 1.0, 0.5, 0.5, 0.5, 0.5, 0.5, 1.0, 0.4583, 1.0, 0.4583, 0.5, 0.4583, 0.5, 0.4583, 1.0, 0.4167, 1.0, 0.4167, 0.5, 0.4167, 0.5, 0.4167, 1.0, 0.375, 1.0, 0.375, 0.5, 0.375, 0.5, 0.375, 1.0, 0.3333, 1.0, 0.3333, 0.5, 0.3333, 0.5, 0.3333, 1.0, 0.2917, 1.0, 0.2917, 0.5, 0.2917, 0.5, 0.2917, 1.0, 0.25, 1.0, 0.25, 0.5, 0.25, 0.5, 0.25, 1.0, 0.2083, 1.0, 0.2083, 0.5, 0.2083, 0.5, 0.2083, 1.0, 0.1667, 1.0, 0.1667, 0.5, 0.1667, 0.5, 0.1667, 1.0, 0.125, 1.0, 0.125, 0.5, 0.125, 0.5, 0.125, 1.0, 0.08333, 1.0, 0.08333, 0.5, 0.0999, 0.807, 0.03407, 0.693, 3.239e-08, 0.5658, 2.967e-08, 0.4342, 0.03407, 0.307, 0.0999, 0.193, 0.193, 0.0999, 0.307, 0.03407, 0.4342, -2.892e-08, 0.5658, -3.164e-08, 0.693, 0.03407, 0.807, 0.0999, 0.9001, 0.193, 0.9659, 0.307, 1.0, 0.4342, 1.0, 0.5658, 0.9659, 0.693, 0.9001, 0.807, 0.807, 0.9001, 0.693, 0.9659, 0.5658, 1.0, 0.4342, 1.0, 0.307, 0.9659, 0.193, 0.9001, 0.08333, 0.5, 0.08333, 1.0, 0.04167, 1.0, 0.04167, 0.5, 0.04167, 0.5, 0.04167, 1.0, -1.863e-07, 1.0, -1.863e-07, 0.5, 0.75, 0.49, 0.8121, 0.4818, 0.87, 0.4578, 0.9197, 0.4197, 0.9578, 0.37, 0.9818, 0.3121, 0.99, 0.25, 0.9818, 0.1879, 0.9578, 0.13, 0.9197, 0.08029, 0.87, 0.04215, 0.8121, 0.01818, 0.75, 0.01, 0.6879, 0.01818, 0.63, 0.04215, 0.5803, 0.08029, 0.5422, 0.13, 0.5182, 0.1879, 0.51, 0.25, 0.5182, 0.3121, 0.5422, 0.37, 0.5803, 0.4197, 0.63, 0.4578, 0.6879, 0.4818])
me_cylinder_006.materials.append(mat_metalsteelbrushed001_2k)
me_cylinder_006.update()
me_cylinder_008 = bpy.data.meshes.new('Cylinder.008')
me_cylinder_008.from_pydata([(0.0, 0.165, -0.0005), (0.0, 0.165, 0.0005), (0.04271, 0.1594, -0.0005), (0.04271, 0.1594, 0.0005), (0.0825, 0.1429, -0.0005), (0.0825, 0.1429, 0.0005), (0.1167, 0.1167, -0.0005), (0.1167, 0.1167, 0.0005), (0.1429, 0.0825, -0.0005), (0.1429, 0.0825, 0.0005), (0.1594, 0.04271, -0.0005), (0.1594, 0.04271, 0.0005), (0.165, 0.0, -0.0005), (0.165, 0.0, 0.0005), (0.1594, -0.04271, -0.0005), (0.1594, -0.04271, 0.0005), (0.1429, -0.0825, -0.0005), (0.1429, -0.0825, 0.0005), (0.1167, -0.1167, -0.0005), (0.1167, -0.1167, 0.0005), (0.0825, -0.1429, -0.0005), (0.0825, -0.1429, 0.0005), (0.04271, -0.1594, -0.0005), (0.04271, -0.1594, 0.0005), (0.0, -0.165, -0.0005), (0.0, -0.165, 0.0005), (-0.04271, -0.1594, -0.0005), (-0.04271, -0.1594, 0.0005), (-0.0825, -0.1429, -0.0005), (-0.0825, -0.1429, 0.0005), (-0.1167, -0.1167, -0.0005), (-0.1167, -0.1167, 0.0005), (-0.1429, -0.0825, -0.0005), (-0.1429, -0.0825, 0.0005), (-0.1594, -0.04271, -0.0005), (-0.1594, -0.04271, 0.0005), (-0.165, 0.0, -0.0005), (-0.165, 0.0, 0.0005), (-0.1594, 0.04271, -0.0005), (-0.1594, 0.04271, 0.0005), (-0.1429, 0.0825, -0.0005), (-0.1429, 0.0825, 0.0005), (-0.1167, 0.1167, -0.0005), (-0.1167, 0.1167, 0.0005), (-0.0825, 0.1429, -0.0005), (-0.0825, 0.1429, 0.0005), (-0.04271, 0.1594, -0.0005), (-0.04271, 0.1594, 0.0005)], [], [(0, 1, 3, 2), (2, 3, 5, 4), (4, 5, 7, 6), (6, 7, 9, 8), (8, 9, 11, 10), (10, 11, 13, 12), (12, 13, 15, 14), (14, 15, 17, 16), (16, 17, 19, 18), (18, 19, 21, 20), (20, 21, 23, 22), (22, 23, 25, 24), (24, 25, 27, 26), (26, 27, 29, 28), (28, 29, 31, 30), (30, 31, 33, 32), (32, 33, 35, 34), (34, 35, 37, 36), (36, 37, 39, 38), (38, 39, 41, 40), (40, 41, 43, 42), (42, 43, 45, 44), (3, 1, 47, 45, 43, 41, 39, 37, 35, 33, 31, 29, 27, 25, 23, 21, 19, 17, 15, 13, 11, 9, 7, 5), (44, 45, 47, 46), (46, 47, 1, 0), (0, 2, 4, 6, 8, 10, 12, 14, 16, 18, 20, 22, 24, 26, 28, 30, 32, 34, 36, 38, 40, 42, 44, 46)])
me_cylinder_008.polygons.foreach_set('use_smooth', [True] * 26)
_uv = me_cylinder_008.uv_layers.new(name='UVMap')
_uv.uv.foreach_set('vector', [0.5015, 0.4741, 0.5, 0.4741, 0.5, 0.4106, 0.5015, 0.4106, 0.5015, 0.4106, 0.5, 0.4106, 0.5, 0.3536, 0.5015, 0.3536, 0.5031, 0.3536, 0.5015, 0.3536, 0.5015, 0.307, 0.5031, 0.307, 0.5031, 0.307, 0.5015, 0.307, 0.5015, 0.25, 0.5031, 0.25, 0.5031, 0.25, 0.5015, 0.25, 0.5015, 0.1864, 0.5031, 0.1864, 0.5031, 0.1864, 0.5015, 0.1864, 0.5015, 0.1206, 0.5031, 0.1206, 0.5031, 0.1206, 0.5015, 0.1206, 0.5015, 0.05701, 0.5031, 0.05701, 0.5031, 0.05701, 0.5015, 0.05701, 0.5015, -7.68e-09, 0.5031, -7.565e-09, 0.5015, 0.3536, 0.5, 0.3536, 0.5, 0.2965, 0.5015, 0.2965, 0.5015, 0.2965, 0.5, 0.2965, 0.5, 0.233, 0.5015, 0.233, 0.5015, 0.233, 0.5, 0.233, 0.5, 0.1671, 0.5015, 0.1671, 0.5015, 0.1671, 0.5, 0.1671, 0.5, 0.1036, 0.5015, 0.1036, 0.5015, 0.1036, 0.5, 0.1036, 0.5, 0.04655, 0.5015, 0.04655, 0.5015, 0.04655, 0.5, 0.04655, 0.5, -7.796e-09, 0.5015, -7.68e-09, 0.5031, 0.7071, 0.5015, 0.7071, 0.5015, 0.6606, 0.5031, 0.6606, 0.5031, 0.6606, 0.5015, 0.6606, 0.5015, 0.6036, 0.5031, 0.6036, 0.5031, 0.6036, 0.5015, 0.6036, 0.5015, 0.54, 0.5031, 0.54, 0.5031, 0.54, 0.5015, 0.54, 0.5015, 0.4741, 0.5031, 0.4741, 0.5031, 0.4741, 0.5015, 0.4741, 0.5015, 0.4106, 0.5031, 0.4106, 0.5031, 0.4106, 0.5015, 0.4106, 0.5015, 0.3536, 0.5031, 0.3536, 0.5015, 0.7071, 0.5, 0.7071, 0.5, 0.6606, 0.5015, 0.6606, 0.5015, 0.6606, 0.5, 0.6606, 0.5, 0.6036, 0.5015, 0.6036, 0.04995, 0.4035, 0.01704, 0.3465, 1.62e-08, 0.2829, 1.483e-08, 0.2171, 0.01704, 0.1535, 0.04995, 0.0965, 0.0965, 0.04995, 0.1535, 0.01704, 0.2171, -1.446e-08, 0.2829, -1.582e-08, 0.3465, 0.01704, 0.4035, 0.04995, 0.45, 0.0965, 0.483, 0.1535, 0.5, 0.2171, 0.5, 0.2829, 0.483, 0.3465, 0.45, 0.4035, 0.4035, 0.45, 0.3465, 0.483, 0.2829, 0.5, 0.2171, 0.5, 0.1535, 0.483, 0.0965, 0.45, 0.5015, 0.6036, 0.5, 0.6036, 0.5, 0.54, 0.5015, 0.54, 0.5015, 0.54, 0.5, 0.54, 0.5, 0.4741, 0.5015, 0.4741, 0.01704, 0.8465, 3.017e-08, 0.7829, 2.881e-08, 0.7171, 0.01704, 0.6535, 0.04995, 0.5965, 0.0965, 0.55, 0.1535, 0.517, 0.2171, 0.5, 0.2829, 0.5, 0.3465, 0.517, 0.4035, 0.55, 0.45, 0.5965, 0.483, 0.6535, 0.5, 0.7171, 0.5, 0.7829, 0.483, 0.8465, 0.45, 0.9035, 0.4035, 0.95, 0.3465, 0.983, 0.2829, 1.0, 0.2171, 1.0, 0.1535, 0.983, 0.0965, 0.95, 0.04995, 0.9035])
me_cylinder_008.materials.append(mat_metalsteelbrushed001_2k)
me_cylinder_008.update()
me_cylinder_009 = bpy.data.meshes.new('Cylinder.009')
me_cylinder_009.from_pydata([(-1.829e-19, 0.1744, 0.06309), (-1.829e-19, 0.1744, -0.06309), (0.0009487, 0.1743, 0.06309), (0.0009487, 0.1743, -0.06309), (0.001833, 0.1739, 0.06309), (0.001833, 0.1739, -0.06309), (0.002592, 0.1733, 0.06309), (0.002592, 0.1733, -0.06309), (0.003175, 0.1726, 0.06309), (0.003175, 0.1726, -0.06309), (0.003541, 0.1717, 0.06309), (0.003541, 0.1717, -0.06309), (0.003666, 0.1707, 0.06309), (0.003666, 0.1707, -0.06309), (0.003541, 0.1698, 0.06309), (0.003541, 0.1698, -0.06309), (0.003175, 0.1689, 0.06309), (0.003175, 0.1689, -0.06309), (0.002592, 0.1681, 0.06309), (0.002592, 0.1681, -0.06309), (0.001833, 0.1676, 0.06309), (0.001833, 0.1676, -0.06309), (0.0009487, 0.1672, 0.06309), (0.0009487, 0.1672, -0.06309), (-1.829e-19, 0.1671, 0.06309), (-1.829e-19, 0.1671, -0.06309), (-0.0009487, 0.1672, 0.06309), (-0.0009487, 0.1672, -0.06309), (-0.001833, 0.1676, 0.06309), (-0.001833, 0.1676, -0.06309), (-0.002592, 0.1681, 0.06309), (-0.002592, 0.1681, -0.06309), (-0.003175, 0.1689, 0.06309), (-0.003175, 0.1689, -0.06309), (-0.003541, 0.1698, 0.06309), (-0.003541, 0.1698, -0.06309), (-0.003666, 0.1707, 0.06309), (-0.003666, 0.1707, -0.06309), (-0.003541, 0.1717, 0.06309), (-0.003541, 0.1717, -0.06309), (-0.003175, 0.1726, 0.06309), (-0.003175, 0.1726, -0.06309), (-0.002592, 0.1733, 0.06309), (-0.002592, 0.1733, -0.06309), (-0.001833, 0.1739, 0.06309), (-0.001833, 0.1739, -0.06309), (-0.0009487, 0.1743, 0.06309), (-0.0009487, 0.1743, -0.06309)], [], [(0, 1, 3, 2), (2, 3, 5, 4), (4, 5, 7, 6), (6, 7, 9, 8), (8, 9, 11, 10), (10, 11, 13, 12), (12, 13, 15, 14), (14, 15, 17, 16), (16, 17, 19, 18), (18, 19, 21, 20), (20, 21, 23, 22), (22, 23, 25, 24), (24, 25, 27, 26), (26, 27, 29, 28), (28, 29, 31, 30), (30, 31, 33, 32), (32, 33, 35, 34), (34, 35, 37, 36), (36, 37, 39, 38), (38, 39, 41, 40), (40, 41, 43, 42), (42, 43, 45, 44), (3, 1, 47, 45, 43, 41, 39, 37, 35, 33, 31, 29, 27, 25, 23, 21, 19, 17, 15, 13, 11, 9, 7, 5), (44, 45, 47, 46), (46, 47, 1, 0), (0, 2, 4, 6, 8, 10, 12, 14, 16, 18, 20, 22, 24, 26, 28, 30, 32, 34, 36, 38, 40, 42, 44, 46)])
me_cylinder_009.polygons.foreach_set('use_smooth', [True] * 26)
_uv = me_cylinder_009.uv_layers.new(name='UVMap')
_uv.uv.foreach_set('vector', [0.151, 0.0, 0.151, 1.0, 0.1437, 1.0, 0.1437, 0.0, 0.1437, 0.0, 0.1437, 1.0, 0.1361, 1.0, 0.1361, 0.0, 0.1361, 0.0, 0.1361, 1.0, 0.1288, 1.0, 0.1288, 0.0, 0.1288, 0.0, 0.1288, 1.0, 0.1222, 1.0, 0.1222, 0.0, 0.04073, 0.0, 0.04073, 1.0, 0.03537, 1.0, 0.03537, 0.0, 0.03537, 0.0, 0.03537, 1.0, 0.0288, 1.0, 0.0288, 0.0, 0.0288, 0.0, 0.0288, 1.0, 0.02148, 1.0, 0.02148, 0.0, 0.02148, 0.0, 0.02148, 1.0, 0.01389, 1.0, 0.01389, 0.0, 0.01389, 0.0, 0.01389, 1.0, 0.006568, 1.0, 0.006568, 0.0, 0.006568, 0.0, 0.006568, 1.0, 1.181e-07, 1.0, 1.181e-07, 0.0, 0.08147, 7.122e-09, 0.08147, 1.0, 0.0761, 1.0, 0.0761, 6.653e-09, 0.0761, 6.653e-09, 0.0761, 1.0, 0.06954, 1.0, 0.06954, 6.079e-09, 0.06954, 6.079e-09, 0.06954, 1.0, 0.06221, 1.0, 0.06221, 5.439e-09, 0.06221, 5.439e-09, 0.06221, 1.0, 0.05463, 1.0, 0.05463, 4.776e-09, 0.05463, 4.776e-09, 0.05463, 1.0, 0.0473, 1.0, 0.0473, 4.135e-09, 0.0473, 4.135e-09, 0.0473, 1.0, 0.04073, 1.0, 0.04073, 3.561e-09, 0.1222, 0.0, 0.1222, 1.0, 0.1168, 1.0, 0.1168, 0.0, 0.1168, 0.0, 0.1168, 1.0, 0.1103, 1.0, 0.1103, 0.0, 0.1103, 0.0, 0.1103, 1.0, 0.1029, 1.0, 0.1029, 0.0, 0.1029, 0.0, 0.1029, 1.0, 0.09536, 1.0, 0.09536, 0.0, 0.09536, 0.0, 0.09536, 1.0, 0.08803, 1.0, 0.08803, 0.0, 0.08803, 0.0, 0.08803, 1.0, 0.08147, 1.0, 0.08147, 0.0, 0.1955, 0.05761, 0.1879, 0.05761, 0.1806, 0.05564, 0.1741, 0.05185, 0.1687, 0.04649, 0.1649, 0.03992, 0.1629, 0.03259, 0.1629, 0.02501, 0.1649, 0.01769, 0.1687, 0.01112, 0.1741, 0.005755, 0.1806, 0.001963, 0.1879, 8.296e-08, 0.1955, -1.834e-08, 0.2029, 0.001963, 0.2094, 0.005755, 0.2148, 0.01112, 0.2186, 0.01769, 0.2205, 0.02501, 0.2205, 0.03259, 0.2186, 0.03992, 0.2148, 0.04649, 0.2094, 0.05185, 0.2029, 0.05564, 0.1629, 0.0, 0.1629, 1.0, 0.1576, 1.0, 0.1576, 0.0, 0.1576, 0.0, 0.1576, 1.0, 0.151, 1.0, 0.151, 0.0, 0.1879, 0.1152, 0.1806, 0.1132, 0.1741, 0.1095, 0.1687, 0.1041, 0.1649, 0.09753, 0.1629, 0.0902, 0.1629, 0.08262, 0.1649, 0.07529, 0.1687, 0.06872, 0.1741, 0.06336, 0.1806, 0.05957, 0.1879, 0.05761, 0.1955, 0.05761, 0.2029, 0.05957, 0.2094, 0.06336, 0.2148, 0.06872, 0.2186, 0.07529, 0.2205, 0.08262, 0.2205, 0.0902, 0.2186, 0.09753, 0.2148, 0.1041, 0.2094, 0.1095, 0.2029, 0.1132, 0.1955, 0.1152])
me_cylinder_009.materials.append(mat_plasticmolddryblast002_2k)
me_cylinder_009.update()
me_cylinder_005 = bpy.data.meshes.new('Cylinder.005')
me_cylinder_005.from_pydata([(0.0, 0.165, -0.0005), (0.0, 0.165, 0.0005), (0.04271, 0.1594, -0.0005), (0.04271, 0.1594, 0.0005), (0.0825, 0.1429, -0.0005), (0.0825, 0.1429, 0.0005), (0.1167, 0.1167, -0.0005), (0.1167, 0.1167, 0.0005), (0.1429, 0.0825, -0.0005), (0.1429, 0.0825, 0.0005), (0.1594, 0.04271, -0.0005), (0.1594, 0.04271, 0.0005), (0.165, 0.0, -0.0005), (0.165, 0.0, 0.0005), (0.1594, -0.04271, -0.0005), (0.1594, -0.04271, 0.0005), (0.1429, -0.0825, -0.0005), (0.1429, -0.0825, 0.0005), (0.1167, -0.1167, -0.0005), (0.1167, -0.1167, 0.0005), (0.0825, -0.1429, -0.0005), (0.0825, -0.1429, 0.0005), (0.04271, -0.1594, -0.0005), (0.04271, -0.1594, 0.0005), (0.0, -0.165, -0.0005), (0.0, -0.165, 0.0005), (-0.04271, -0.1594, -0.0005), (-0.04271, -0.1594, 0.0005), (-0.0825, -0.1429, -0.0005), (-0.0825, -0.1429, 0.0005), (-0.1167, -0.1167, -0.0005), (-0.1167, -0.1167, 0.0005), (-0.1429, -0.0825, -0.0005), (-0.1429, -0.0825, 0.0005), (-0.1594, -0.04271, -0.0005), (-0.1594, -0.04271, 0.0005), (-0.165, 0.0, -0.0005), (-0.165, 0.0, 0.0005), (-0.1594, 0.04271, -0.0005), (-0.1594, 0.04271, 0.0005), (-0.1429, 0.0825, -0.0005), (-0.1429, 0.0825, 0.0005), (-0.1167, 0.1167, -0.0005), (-0.1167, 0.1167, 0.0005), (-0.0825, 0.1429, -0.0005), (-0.0825, 0.1429, 0.0005), (-0.04271, 0.1594, -0.0005), (-0.04271, 0.1594, 0.0005)], [], [(0, 1, 3, 2), (2, 3, 5, 4), (4, 5, 7, 6), (6, 7, 9, 8), (8, 9, 11, 10), (10, 11, 13, 12), (12, 13, 15, 14), (14, 15, 17, 16), (16, 17, 19, 18), (18, 19, 21, 20), (20, 21, 23, 22), (22, 23, 25, 24), (24, 25, 27, 26), (26, 27, 29, 28), (28, 29, 31, 30), (30, 31, 33, 32), (32, 33, 35, 34), (34, 35, 37, 36), (36, 37, 39, 38), (38, 39, 41, 40), (40, 41, 43, 42), (42, 43, 45, 44), (3, 1, 47, 45, 43, 41, 39, 37, 35, 33, 31, 29, 27, 25, 23, 21, 19, 17, 15, 13, 11, 9, 7, 5), (44, 45, 47, 46), (46, 47, 1, 0), (0, 2, 4, 6, 8, 10, 12, 14, 16, 18, 20, 22, 24, 26, 28, 30, 32, 34, 36, 38, 40, 42, 44, 46)])
me_cylinder_005.polygons.foreach_set('use_smooth', [True] * 26)
_uv = me_cylinder_005.uv_layers.new(name='UVMap')
_uv.uv.foreach_set('vector', [1.0, 0.5, 1.0, 1.0, 0.9583, 1.0, 0.9583, 0.5, 0.9583, 0.5, 0.9583, 1.0, 0.9167, 1.0, 0.9167, 0.5, 0.9167, 0.5, 0.9167, 1.0, 0.875, 1.0, 0.875, 0.5, 0.875, 0.5, 0.875, 1.0, 0.8333, 1.0, 0.8333, 0.5, 0.8333, 0.5, 0.8333, 1.0, 0.7917, 1.0, 0.7917, 0.5, 0.7917, 0.5, 0.7917, 1.0, 0.75, 1.0, 0.75, 0.5, 0.75, 0.5, 0.75, 1.0, 0.7083, 1.0, 0.7083, 0.5, 0.7083, 0.5, 0.7083, 1.0, 0.6667, 1.0, 0.6667, 0.5, 0.6667, 0.5, 0.6667, 1.0, 0.625, 1.0, 0.625, 0.5, 0.625, 0.5, 0.625, 1.0, 0.5833, 1.0, 0.5833, 0.5, 0.5833, 0.5, 0.5833, 1.0, 0.5417, 1.0, 0.5417, 0.5, 0.5417, 0.5, 0.5417, 1.0, 0.5, 1.0, 0.5, 0.5, 0.5, 0.5, 0.5, 1.0, 0.4583, 1.0, 0.4583, 0.5, 0.4583, 0.5, 0.4583, 1.0, 0.4167, 1.0, 0.4167, 0.5, 0.4167, 0.5, 0.4167, 1.0, 0.375, 1.0, 0.375, 0.5, 0.375, 0.5, 0.375, 1.0, 0.3333, 1.0, 0.3333, 0.5, 0.3333, 0.5, 0.3333, 1.0, 0.2917, 1.0, 0.2917, 0.5, 0.2917, 0.5, 0.2917, 1.0, 0.25, 1.0, 0.25, 0.5, 0.25, 0.5, 0.25, 1.0, 0.2083, 1.0, 0.2083, 0.5, 0.2083, 0.5, 0.2083, 1.0, 0.1667, 1.0, 0.1667, 0.5, 0.1667, 0.5, 0.1667, 1.0, 0.125, 1.0, 0.125, 0.5, 0.125, 0.5, 0.125, 1.0, 0.08333, 1.0, 0.08333, 0.5, 0.3121, 0.4818, 0.25, 0.49, 0.1879, 0.4818, 0.13, 0.4578, 0.08029, 0.4197, 0.04215, 0.37, 0.01818, 0.3121, 0.01, 0.25, 0.01818, 0.1879, 0.04215, 0.13, 0.08029, 0.08029, 0.13, 0.04215, 0.1879, 0.01818, 0.25, 0.01, 0.3121, 0.01818, 0.37, 0.04215, 0.4197, 0.08029, 0.4578, 0.13, 0.4818, 0.1879, 0.49, 0.25, 0.4818, 0.3121, 0.4578, 0.37, 0.4197, 0.4197, 0.37, 0.4578, 0.08333, 0.5, 0.08333, 1.0, 0.04167, 1.0, 0.04167, 0.5, 0.04167, 0.5, 0.04167, 1.0, -1.863e-07, 1.0, -1.863e-07, 0.5, 0.75, 0.49, 0.8121, 0.4818, 0.87, 0.4578, 0.9197, 0.4197, 0.9578, 0.37, 0.9818, 0.3121, 0.99, 0.25, 0.9818, 0.1879, 0.9578, 0.13, 0.9197, 0.08029, 0.87, 0.04215, 0.8121, 0.01818, 0.75, 0.01, 0.6879, 0.01818, 0.63, 0.04215, 0.5803, 0.08029, 0.5422, 0.13, 0.5182, 0.1879, 0.51, 0.25, 0.5182, 0.3121, 0.5422, 0.37, 0.5803, 0.4197, 0.63, 0.4578, 0.6879, 0.4818])
me_cylinder_005.materials.append(mat_material)
me_cylinder_005.update()

# ---- objects
ob_drum = bpy.data.objects.new('Drum', me_cylinder_010)
ob_attache1 = bpy.data.objects.new('attache1', me_cylinder_006)
ob_attache2 = bpy.data.objects.new('attache2', me_cylinder_008)
ob_cylinder = bpy.data.objects.new('Cylinder', me_cylinder_009)
ob_empty = bpy.data.objects.new('Empty', None)
ob_skin = bpy.data.objects.new('skin', me_cylinder_005)
ob_point = bpy.data.objects.new('Point', light_point)
ob_camera = bpy.data.objects.new('Camera', cam_camera)

# ---- transforms, parenting, visibility, modifiers, constraints
ob_drum.location = (0.0, 0.0, 0.0)
ob_attache1.parent = ob_drum
ob_attache1.location = (0.0, 0.0, 0.06367)
ob_attache1.scale = (1.069, 1.079, 1.079)
_m = ob_attache1.modifiers.new('EdgeSplit', 'EDGE_SPLIT')
_m = ob_attache1.modifiers.new('Subdivision', 'SUBSURF')
_m.render_levels = 1
ob_attache2.parent = ob_drum
ob_attache2.location = (0.0, 0.0, -0.06259)
ob_attache2.scale = (1.069, 1.079, 1.079)
_m = ob_attache2.modifiers.new('EdgeSplit', 'EDGE_SPLIT')
_m = ob_attache2.modifiers.new('Subdivision', 'SUBSURF')
_m.render_levels = 1
ob_cylinder.parent = ob_drum
ob_cylinder.location = (0.0, 0.0, 0.0)
_m = ob_cylinder.modifiers.new('Array', 'ARRAY')
_m.count = 8
_m.relative_offset_displace = (0.0, 0.0, 0.0)
_m.use_object_offset = True
_m.offset_object = ob_empty
ob_empty.parent = ob_drum
ob_empty.location = (0.0, 0.0, 0.0)
ob_empty.rotation_euler = (0.0, 0.0, 0.7854)
ob_skin.parent = ob_drum
ob_skin.location = (0.0, 0.0, 0.07908)
ob_skin.scale = (0.9903, 1.0, 1.0)
_m = ob_skin.modifiers.new('EdgeSplit', 'EDGE_SPLIT')
_m = ob_skin.modifiers.new('Subdivision', 'SUBSURF')
_m.render_levels = 1
ob_point.location = (-2.536, 2.949, 1.735)
ob_camera.location = (-1.549, 0.3251, -0.1129)
ob_camera.rotation_euler = (1.66, 0.01188, 4.532)

# ---- collection membership
col_collection.objects.link(ob_drum)
col_collection.objects.link(ob_attache1)
col_collection.objects.link(ob_attache2)
col_collection.objects.link(ob_cylinder)
col_collection.objects.link(ob_empty)
col_collection.objects.link(ob_skin)
col_collection.objects.link(ob_point)
col_collection.objects.link(ob_camera)

# ---- scene / render settings (as saved in the file)
scene.camera = ob_camera
scene.frame_start = 1; scene.frame_end = 250; scene.frame_set(1)
scene.render.engine = 'CYCLES'
scene.cycles.samples = 300
scene.cycles.sampling_pattern = 'TABULATED_SOBOL'
scene.cycles.bake_type = 'DIFFUSE'
scene.eevee.ray_tracing_options.trace_max_roughness = 0.0
bpy.context.view_layer.update()
